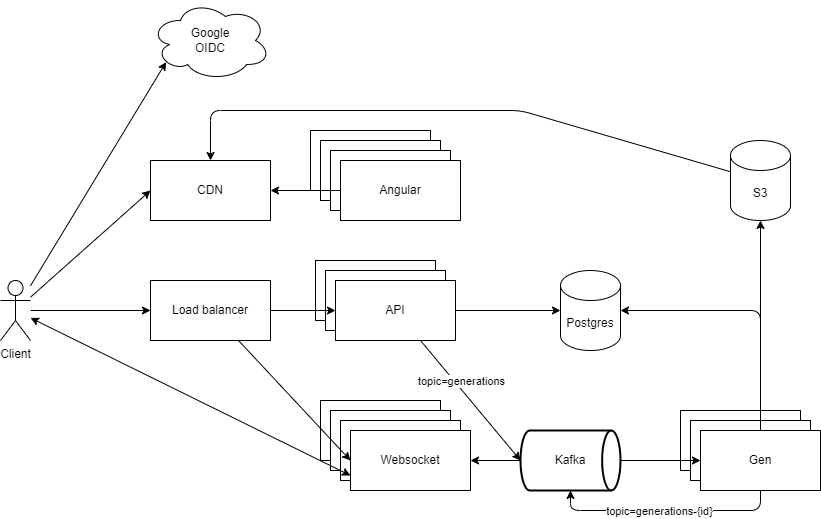

The diagram above was exported from draw.io. Its source (the exported page's mxGraphModel, read from the mxfile embedded in the PNG):
<mxGraphModel dx="962" dy="797" grid="1" gridSize="10" guides="1" tooltips="1" connect="1" arrows="1" fold="1" page="1" pageScale="1" pageWidth="850" pageHeight="1100" math="0" shadow="0">
  <root>
    <mxCell id="0" />
    <mxCell id="1" parent="0" />
    <mxCell id="2" value="Load balancer" style="rounded=0;whiteSpace=wrap;html=1;" parent="1" vertex="1">
      <mxGeometry x="170" y="480" width="120" height="60" as="geometry" />
    </mxCell>
    <mxCell id="3" value="API" style="rounded=0;whiteSpace=wrap;html=1;" parent="1" vertex="1">
      <mxGeometry x="335" y="460" width="120" height="60" as="geometry" />
    </mxCell>
    <mxCell id="5" value="API" style="rounded=0;whiteSpace=wrap;html=1;" parent="1" vertex="1">
      <mxGeometry x="345" y="470" width="120" height="60" as="geometry" />
    </mxCell>
    <mxCell id="9" style="edgeStyle=none;html=1;" parent="1" source="6" target="12" edge="1">
      <mxGeometry relative="1" as="geometry">
        <mxPoint x="540" y="510" as="targetPoint" />
      </mxGeometry>
    </mxCell>
    <mxCell id="14" style="edgeStyle=none;html=1;entryX=0;entryY=0.5;entryDx=0;entryDy=0;entryPerimeter=0;" parent="1" source="6" target="13" edge="1">
      <mxGeometry relative="1" as="geometry" />
    </mxCell>
    <mxCell id="31" value="topic=generations" style="edgeLabel;html=1;align=center;verticalAlign=middle;resizable=0;points=[];" parent="14" vertex="1" connectable="0">
      <mxGeometry x="-0.1994" y="3" relative="1" as="geometry">
        <mxPoint x="-2" y="-6" as="offset" />
      </mxGeometry>
    </mxCell>
    <mxCell id="6" value="API" style="rounded=0;whiteSpace=wrap;html=1;" parent="1" vertex="1">
      <mxGeometry x="355" y="480" width="120" height="60" as="geometry" />
    </mxCell>
    <mxCell id="11" value="Gen" style="rounded=0;whiteSpace=wrap;html=1;" parent="1" vertex="1">
      <mxGeometry x="700" y="610" width="120" height="60" as="geometry" />
    </mxCell>
    <mxCell id="12" value="Postgres" style="shape=cylinder3;whiteSpace=wrap;html=1;boundedLbl=1;backgroundOutline=1;size=15;" parent="1" vertex="1">
      <mxGeometry x="580" y="470" width="60" height="80" as="geometry" />
    </mxCell>
    <mxCell id="41" style="edgeStyle=none;html=1;entryX=1;entryY=0.5;entryDx=0;entryDy=0;startArrow=none;startFill=0;" parent="1" source="13" target="37" edge="1">
      <mxGeometry relative="1" as="geometry" />
    </mxCell>
    <mxCell id="13" value="Kafka" style="strokeWidth=2;html=1;shape=mxgraph.flowchart.direct_data;whiteSpace=wrap;" parent="1" vertex="1">
      <mxGeometry x="540" y="630" width="100" height="60" as="geometry" />
    </mxCell>
    <mxCell id="15" value="Gen" style="rounded=0;whiteSpace=wrap;html=1;" parent="1" vertex="1">
      <mxGeometry x="710" y="620" width="120" height="60" as="geometry" />
    </mxCell>
    <mxCell id="18" style="edgeStyle=none;html=1;entryX=0.5;entryY=1;entryDx=0;entryDy=0;entryPerimeter=0;" parent="1" source="16" target="13" edge="1">
      <mxGeometry relative="1" as="geometry">
        <Array as="points">
          <mxPoint x="780" y="710" />
          <mxPoint x="590" y="710" />
          <mxPoint x="590" y="690" />
        </Array>
      </mxGeometry>
    </mxCell>
    <mxCell id="33" value="topic=generations-{id}" style="edgeLabel;html=1;align=center;verticalAlign=middle;resizable=0;points=[];" parent="18" vertex="1" connectable="0">
      <mxGeometry x="0.0651" relative="1" as="geometry">
        <mxPoint as="offset" />
      </mxGeometry>
    </mxCell>
    <mxCell id="17" style="edgeStyle=none;html=1;entryX=0;entryY=0.5;entryDx=0;entryDy=0;" parent="1" source="13" target="16" edge="1">
      <mxGeometry relative="1" as="geometry" />
    </mxCell>
    <mxCell id="19" style="edgeStyle=none;html=1;" parent="1" source="16" target="12" edge="1">
      <mxGeometry relative="1" as="geometry">
        <Array as="points">
          <mxPoint x="780" y="510" />
        </Array>
      </mxGeometry>
    </mxCell>
    <mxCell id="21" style="edgeStyle=none;html=1;" parent="1" source="16" target="20" edge="1">
      <mxGeometry relative="1" as="geometry" />
    </mxCell>
    <mxCell id="16" value="Gen" style="rounded=0;whiteSpace=wrap;html=1;" parent="1" vertex="1">
      <mxGeometry x="720" y="630" width="120" height="60" as="geometry" />
    </mxCell>
    <mxCell id="10" style="edgeStyle=none;html=1;entryX=0;entryY=0.5;entryDx=0;entryDy=0;" parent="1" source="2" target="6" edge="1">
      <mxGeometry relative="1" as="geometry" />
    </mxCell>
    <mxCell id="48" style="edgeStyle=none;html=1;startArrow=none;startFill=0;" parent="1" source="20" target="28" edge="1">
      <mxGeometry relative="1" as="geometry">
        <Array as="points">
          <mxPoint x="540" y="310" />
          <mxPoint x="230" y="310" />
        </Array>
      </mxGeometry>
    </mxCell>
    <mxCell id="20" value="S3" style="shape=cylinder3;whiteSpace=wrap;html=1;boundedLbl=1;backgroundOutline=1;size=15;" parent="1" vertex="1">
      <mxGeometry x="750" y="340" width="60" height="80" as="geometry" />
    </mxCell>
    <mxCell id="27" style="edgeStyle=none;html=1;entryX=0;entryY=0.5;entryDx=0;entryDy=0;" parent="1" source="22" target="2" edge="1">
      <mxGeometry relative="1" as="geometry" />
    </mxCell>
    <mxCell id="29" style="edgeStyle=none;html=1;entryX=0;entryY=0.5;entryDx=0;entryDy=0;" parent="1" source="22" target="28" edge="1">
      <mxGeometry relative="1" as="geometry" />
    </mxCell>
    <mxCell id="45" style="edgeStyle=none;html=1;startArrow=none;startFill=0;entryX=0.13;entryY=0.77;entryDx=0;entryDy=0;entryPerimeter=0;" parent="1" source="22" target="43" edge="1">
      <mxGeometry relative="1" as="geometry" />
    </mxCell>
    <mxCell id="22" value="Client" style="shape=umlActor;verticalLabelPosition=bottom;verticalAlign=top;html=1;outlineConnect=0;" parent="1" vertex="1">
      <mxGeometry x="20" y="480" width="30" height="60" as="geometry" />
    </mxCell>
    <mxCell id="23" value="Angular" style="rounded=0;whiteSpace=wrap;html=1;" parent="1" vertex="1">
      <mxGeometry x="330" y="330" width="120" height="60" as="geometry" />
    </mxCell>
    <mxCell id="24" value="Angular" style="rounded=0;whiteSpace=wrap;html=1;" parent="1" vertex="1">
      <mxGeometry x="340" y="340" width="120" height="60" as="geometry" />
    </mxCell>
    <mxCell id="25" value="Angular" style="rounded=0;whiteSpace=wrap;html=1;" parent="1" vertex="1">
      <mxGeometry x="350" y="350" width="120" height="60" as="geometry" />
    </mxCell>
    <mxCell id="49" style="edgeStyle=none;html=1;entryX=1;entryY=0.5;entryDx=0;entryDy=0;startArrow=none;startFill=0;" parent="1" source="26" target="28" edge="1">
      <mxGeometry relative="1" as="geometry" />
    </mxCell>
    <mxCell id="26" value="Angular" style="rounded=0;whiteSpace=wrap;html=1;" parent="1" vertex="1">
      <mxGeometry x="360" y="360" width="120" height="60" as="geometry" />
    </mxCell>
    <mxCell id="28" value="CDN" style="rounded=0;whiteSpace=wrap;html=1;" parent="1" vertex="1">
      <mxGeometry x="170" y="360" width="120" height="60" as="geometry" />
    </mxCell>
    <mxCell id="34" value="API" style="rounded=0;whiteSpace=wrap;html=1;" parent="1" vertex="1">
      <mxGeometry x="340" y="600" width="120" height="60" as="geometry" />
    </mxCell>
    <mxCell id="35" value="API" style="rounded=0;whiteSpace=wrap;html=1;" parent="1" vertex="1">
      <mxGeometry x="350" y="610" width="120" height="60" as="geometry" />
    </mxCell>
    <mxCell id="36" value="API" style="rounded=0;whiteSpace=wrap;html=1;" parent="1" vertex="1">
      <mxGeometry x="360" y="620" width="120" height="60" as="geometry" />
    </mxCell>
    <mxCell id="50" style="edgeStyle=none;html=1;startArrow=classic;startFill=1;exitX=0;exitY=0.75;exitDx=0;exitDy=0;" parent="1" source="37" target="22" edge="1">
      <mxGeometry relative="1" as="geometry" />
    </mxCell>
    <mxCell id="37" value="Websocket" style="rounded=0;whiteSpace=wrap;html=1;" parent="1" vertex="1">
      <mxGeometry x="370" y="630" width="120" height="60" as="geometry" />
    </mxCell>
    <mxCell id="40" style="edgeStyle=none;html=1;entryX=0;entryY=0.5;entryDx=0;entryDy=0;startArrow=none;startFill=0;" parent="1" source="2" target="37" edge="1">
      <mxGeometry relative="1" as="geometry" />
    </mxCell>
    <mxCell id="43" value="Google&lt;br&gt;OIDC" style="ellipse;shape=cloud;whiteSpace=wrap;html=1;" parent="1" vertex="1">
      <mxGeometry x="170" y="200" width="120" height="80" as="geometry" />
    </mxCell>
  </root>
</mxGraphModel>